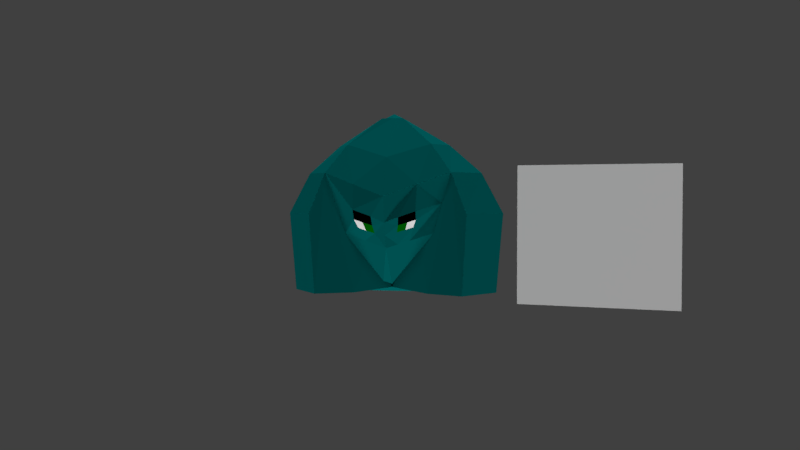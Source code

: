 # Source: mayaheadeyes.blend  (saved by Blender 2.78.0; exported with 4.5.12 LTS)
import bpy
from mathutils import Matrix  # noqa: F401  (used for matrix-valued properties, if any)

bpy.ops.wm.read_factory_settings(use_empty=True)
scene = bpy.context.scene
scene.name = 'Scene'

# ---- collections
col_collection_1 = bpy.data.collections.new('Collection 1'); scene.collection.children.link(col_collection_1)

# ---- materials (node trees are filled in below, after node groups)
mat_maya = bpy.data.materials.new('maya')
mat_maya.alpha_threshold = 0.0
mat_maya.use_transparent_shadow = False
mat_maya.roughness = 0.5
mat_material_002 = bpy.data.materials.new('Material.002')
mat_material_002.alpha_threshold = 0.0
mat_material_002.use_transparent_shadow = False
mat_material_002.diffuse_color = (0.0, 0.0985, 0.0985, 1.0)
mat_material_002.roughness = 0.5
mat_material_003 = bpy.data.materials.new('Material.003')
mat_material_003.alpha_threshold = 0.0
mat_material_003.use_transparent_shadow = False
mat_material_003.diffuse_color = (0.0, 0.0, 0.0, 1.0)
mat_material_003.roughness = 0.5
mat_material_003.specular_intensity = 0.0
mat_material_004 = bpy.data.materials.new('Material.004')
mat_material_004.alpha_threshold = 0.0
mat_material_004.use_transparent_shadow = False
mat_material_004.diffuse_color = (0.0, 0.1107, 0.001202, 1.0)
mat_material_004.roughness = 0.5
mat_material_004.specular_intensity = 0.0
mat_material_005 = bpy.data.materials.new('Material.005')
mat_material_005.alpha_threshold = 0.0
mat_material_005.use_transparent_shadow = False
mat_material_005.roughness = 0.5
mat_material_005.specular_intensity = 0.0

# ---- material node trees

# ---- world
world_world = bpy.data.worlds.new('World'); scene.world = world_world
world_world.color = (0.05088, 0.05088, 0.05088)
world_world.use_sun_shadow = False
world_world.sun_shadow_jitter_overblur = 0.0
world_world.cycles.sampling_method = 'MANUAL'

# ---- cameras
cam_camera = bpy.data.cameras.new('Camera')
cam_camera.clip_end = 100.0
cam_camera.lens = 35.0
cam_camera.sensor_width = 32.0
cam_camera.sensor_height = 18.0
cam_camera.ortho_scale = 7.314
cam_camera.dof.focus_distance = 0.0
cam_camera.dof.aperture_fstop = 128.0

# ---- lights
light_lamp_007 = bpy.data.lights.new('Lamp.007', 'SUN')
light_lamp_007.transmission_factor = 0.0
light_lamp_007.cutoff_distance = 30.0
light_lamp_007.angle = 0.1993
light_lamp_007.energy = 1.0
light_lamp_007.shadow_buffer_clip_start = 1.001
light_lamp_007.shadow_soft_size = 0.1
light_lamp_007.shadow_cascade_max_distance = 1000.0
light_lamp_006 = bpy.data.lights.new('Lamp.006', 'SUN')
light_lamp_006.transmission_factor = 0.0
light_lamp_006.cutoff_distance = 30.0
light_lamp_006.angle = 0.1993
light_lamp_006.energy = 1.0
light_lamp_006.shadow_buffer_clip_start = 1.001
light_lamp_006.shadow_soft_size = 0.1
light_lamp_006.shadow_cascade_max_distance = 1000.0
light_lamp_005 = bpy.data.lights.new('Lamp.005', 'SUN')
light_lamp_005.transmission_factor = 0.0
light_lamp_005.cutoff_distance = 30.0
light_lamp_005.angle = 0.1993
light_lamp_005.energy = 1.0
light_lamp_005.shadow_buffer_clip_start = 1.001
light_lamp_005.shadow_soft_size = 0.1
light_lamp_005.shadow_cascade_max_distance = 1000.0
light_lamp_004 = bpy.data.lights.new('Lamp.004', 'SUN')
light_lamp_004.transmission_factor = 0.0
light_lamp_004.cutoff_distance = 30.0
light_lamp_004.angle = 0.1993
light_lamp_004.energy = 1.0
light_lamp_004.shadow_buffer_clip_start = 1.001
light_lamp_004.shadow_soft_size = 0.1
light_lamp_004.shadow_cascade_max_distance = 1000.0
light_lamp_003 = bpy.data.lights.new('Lamp.003', 'SUN')
light_lamp_003.transmission_factor = 0.0
light_lamp_003.cutoff_distance = 30.0
light_lamp_003.angle = 0.1993
light_lamp_003.energy = 1.0
light_lamp_003.shadow_buffer_clip_start = 1.001
light_lamp_003.shadow_soft_size = 0.1
light_lamp_003.shadow_cascade_max_distance = 1000.0
light_lamp_002 = bpy.data.lights.new('Lamp.002', 'SUN')
light_lamp_002.transmission_factor = 0.0
light_lamp_002.cutoff_distance = 30.0
light_lamp_002.angle = 0.1993
light_lamp_002.energy = 1.0
light_lamp_002.shadow_buffer_clip_start = 1.001
light_lamp_002.shadow_soft_size = 0.1
light_lamp_002.shadow_cascade_max_distance = 1000.0
light_lamp_001 = bpy.data.lights.new('Lamp.001', 'SUN')
light_lamp_001.transmission_factor = 0.0
light_lamp_001.cutoff_distance = 30.0
light_lamp_001.angle = 0.1993
light_lamp_001.energy = 1.0
light_lamp_001.shadow_buffer_clip_start = 1.001
light_lamp_001.shadow_soft_size = 0.1
light_lamp_001.shadow_cascade_max_distance = 1000.0
light_lamp = bpy.data.lights.new('Lamp', 'SUN')
light_lamp.transmission_factor = 0.0
light_lamp.cutoff_distance = 30.0
light_lamp.angle = 0.1993
light_lamp.energy = 1.0
light_lamp.shadow_buffer_clip_start = 1.001
light_lamp.shadow_soft_size = 0.1
light_lamp.shadow_cascade_max_distance = 1000.0

# ---- meshes
me_maya = bpy.data.meshes.new('maya')
me_maya.from_pydata([(-0.5669, -0.5, 0.0), (0.5669, -0.5, 0.0), (-0.5669, 0.5, 0.0), (0.5669, 0.5, 0.0)], [], [(0, 1, 3, 2)])
_uv = me_maya.uv_layers.new(name='UVMap')
_uv.uv.foreach_set('vector', [0.0, 0.0, 1.0, 0.0, 1.0, 1.0, 0.0, 1.0])
me_maya.materials.append(mat_maya)
me_maya.use_remesh_preserve_volume = False
me_maya.use_remesh_preserve_attributes = False
me_maya.use_mirror_vertex_groups = False
me_maya.update()
me_cube = bpy.data.meshes.new('Cube')
me_cube.from_pydata([(0.2257, 0.2257, 2.688), (0.2257, -0.2257, 2.688), (-0.2257, 0.2257, 2.688), (-0.2257, -0.2257, 2.688), (1.347, -0.8568, 1.5), (0.2151, -0.2151, -0.9829), (-1.347, -0.8568, 1.5), (-0.2151, -0.2151, -0.9829), (1.347, 0.8568, 1.5), (0.2151, 0.2151, -1.0), (-1.347, 0.8568, 1.5), (-0.2151, 0.2151, -1.0), (0.0, -0.2257, 2.688), (-8.102e-08, -1.337, 1.0), (0.0, -0.2151, -0.9829), (8.471e-08, 1.421, 1.0), (5.216e-08, 1.408, -1.0), (0.0, 0.2257, 2.688), (-0.2257, 0.0, 2.688), (-1.915, 1.041e-07, 1.5), (-0.2151, 0.0, -0.9829), (1.915, -1.02e-07, 1.5), (0.2151, 0.0, -0.9829), (0.2257, 0.0, 2.688), (0.0, 0.0, 2.799), (0.0, 0.0, -1.071), (1.681, -0.9317, 0.629), (-1.681, -0.9317, 0.629), (1.675, 1.0, 0.629), (-1.675, 1.0, 0.629), (-2.38, 1.266e-07, 0.629), (2.38, -1.266e-07, 0.629), (1.579, -0.8713, -1.083), (-1.579, -0.8713, -1.083), (1.574, 0.9396, -1.083), (-1.574, 0.9396, -1.083), (-2.237, 1.19e-07, -1.083), (2.237, -1.19e-07, -1.083), (-0.9456, -0.6486, 0.2155), (0.9456, -0.6486, 0.2155), (0.9456, 0.6486, 0.2155), (-0.9456, 0.6486, 0.2155), (7.539e-08, 1.496, -0.08716), (-4.927e-08, -0.9902, -0.08716), (1.289, -6.442e-08, 0.2155), (-1.289, 6.031e-08, 0.2155), (-0.899, -0.6186, 2.103), (-0.899, 0.6186, 2.103), (0.899, 0.6186, 2.103), (0.899, -0.6186, 2.103), (-5.054e-08, -0.9412, 1.817), (4.628e-08, 0.9412, 1.817), (1.223, -5.832e-08, 2.103), (-1.223, 5.948e-08, 2.103), (-0.6737, -1.139, 1.25), (0.6737, -1.139, 1.25), (-1.146, -0.7527, 0.8579), (1.146, -0.7527, 0.8579), (-6.699e-08, -1.206, 0.4564), (0.4728, -0.8194, 0.06419), (-0.4728, -0.8194, 0.06419), (0.6514, -1.177, 0.6906), (-0.673, -1.166, 0.7183), (-5.813e-08, -1.098, 0.1846), (0.2364, -0.9048, -0.01149), (-0.2364, -0.9048, -0.01149), (0.2979, -1.219, 0.5674), (0.5764, -0.9951, 0.3517), (-0.2814, -1.219, 0.5841), (-0.5899, -0.9827, 0.3339), (-0.2234, -1.063, 0.2257), (0.2456, -1.063, 0.2508), (-0.4772, -1.193, 0.6512), (0.4747, -1.198, 0.629), (0.647, -1.086, 0.5132), (-0.6681, -1.075, 0.5173), (-0.4149, -1.023, 0.2798), (-0.2607, -1.141, 0.3916), (0.4185, -1.029, 0.3013), (0.2792, -1.14, 0.3971), (0.4714, -1.113, 0.4552), (-0.4735, -1.108, 0.4544), (-9.058e-08, -0.2846, -0.967), (-0.803, -0.4827, -1.083), (0.803, -0.4827, -1.083)], [], [(53, 46, 3, 18), (25, 14, 7, 20), (45, 19, 10, 41), (62, 54, 6, 56), (44, 21, 4, 57, 39), (24, 17, 2, 18), (51, 47, 2, 17), (50, 49, 1, 12), (52, 48, 0, 23), (46, 50, 12, 3), (48, 51, 17, 0), (23, 0, 17, 24), (61, 55, 13, 58, 66, 73), (22, 5, 14, 25), (1, 23, 24, 12), (49, 52, 23, 1), (12, 24, 18, 3), (40, 8, 21, 44), (38, 56, 6, 19, 45), (47, 53, 18, 2), (19, 10, 29, 30), (21, 8, 28, 31), (19, 6, 27, 30), (21, 4, 26, 31), (30, 27, 33, 36), (30, 29, 35, 36), (31, 28, 34, 37), (31, 26, 32, 37), (32, 4, 21, 37), (34, 8, 21, 37), (28, 8, 34), (33, 6, 19, 36), (35, 10, 19, 36), (29, 10, 35), (27, 6, 33), (26, 4, 32), (7, 38, 45, 20), (9, 40, 44, 22), (5, 39, 59, 64, 43, 14), (11, 41, 42, 16), (16, 42, 40, 9), (22, 44, 39, 5), (14, 43, 65, 60, 38, 7), (20, 45, 41, 11), (10, 19, 53, 47), (4, 21, 52, 49), (8, 15, 51, 48), (6, 54, 13, 50, 46), (21, 8, 48, 52), (13, 55, 4, 49, 50), (15, 10, 47, 51), (19, 6, 46, 53), (16, 35, 29, 42), (34, 16, 42, 28), (8, 28, 42, 15), (29, 10, 15, 42), (71, 79, 66, 58, 63), (39, 57, 61, 74, 67, 59), (57, 4, 55, 61), (60, 69, 75, 62, 56, 38), (81, 72, 62, 75), (58, 13, 54, 62, 72, 68), (65, 70, 76, 69, 60), (43, 63, 70, 65), (63, 58, 68, 77, 70), (64, 71, 63, 43), (59, 67, 78, 71, 64), (80, 73, 66, 79), (78, 80, 79, 71), (67, 74, 80, 78), (74, 61, 73, 80), (76, 81, 75, 69), (70, 77, 81, 76), (77, 68, 72, 81), (33, 36, 35, 16, 34, 37, 32, 84, 82, 83), (84, 32, 4), (83, 33, 6), (83, 82, 6), (84, 4, 82), (25, 20, 11, 16, 9, 22)])
me_cube.polygons.foreach_set('material_index', [0, 0, 0, 0, 0, 0, 0, 0, 0, 0, 0, 0, 0, 0, 0, 0, 0, 0, 0, 0, 0, 0, 0, 0, 0, 0, 0, 0, 0, 0, 0, 0, 0, 0, 0, 0, 0, 0, 0, 0, 0, 0, 0, 0, 0, 0, 0, 0, 0, 0, 0, 0, 0, 0, 0, 0, 0, 0, 0, 0, 1, 0, 0, 0, 0, 0, 0, 1, 2, 3, 1, 3, 2, 1, 0, 0, 0, 0, 0, 0])
_uv = me_cube.uv_layers.new(name='UVMap')
_uv.uv.foreach_set('vector', [0.1694, 0.4625, 0.205, 0.408, 0.2621, 0.4485, 0.261, 0.4652, 0.2792, 0.136, 0.2792, 0.1513, 0.2666, 0.1528, 0.2623, 0.138, 0.1517, 0.1927, 0.04074, 0.2819, 0.0001821, 0.1703, 0.1365, 0.1301, 0.225, 0.2739, 0.21, 0.3238, 0.1409, 0.3489, 0.1709, 0.2876, 0.4066, 0.1927, 0.5176, 0.2819, 0.4175, 0.3489, 0.3875, 0.2876, 0.3575, 0.2264, 0.2792, 0.4654, 0.2792, 0.4846, 0.2614, 0.4821, 0.261, 0.4652, 0.2792, 0.5756, 0.2005, 0.5211, 0.2614, 0.4821, 0.2792, 0.4846, 0.2792, 0.3681, 0.3534, 0.408, 0.2963, 0.4485, 0.2792, 0.4468, 0.389, 0.4625, 0.3578, 0.5211, 0.2969, 0.4821, 0.2974, 0.4652, 0.205, 0.408, 0.2792, 0.3681, 0.2792, 0.4468, 0.2621, 0.4485, 0.3578, 0.5211, 0.2792, 0.5756, 0.2792, 0.4846, 0.2969, 0.4821, 0.2974, 0.4652, 0.2969, 0.4821, 0.2792, 0.4846, 0.2792, 0.4654, 0.3333, 0.2739, 0.3483, 0.3238, 0.2792, 0.2986, 0.2792, 0.2602, 0.3063, 0.2671, 0.3198, 0.2705, 0.2961, 0.138, 0.2917, 0.1528, 0.2792, 0.1513, 0.2792, 0.136, 0.2963, 0.4485, 0.2974, 0.4652, 0.2792, 0.4654, 0.2792, 0.4468, 0.3534, 0.408, 0.389, 0.4625, 0.2974, 0.4652, 0.2963, 0.4485, 0.2792, 0.4468, 0.2792, 0.4654, 0.261, 0.4652, 0.2621, 0.4485, 0.4219, 0.1301, 0.5582, 0.1703, 0.5176, 0.2819, 0.4066, 0.1927, 0.2009, 0.2264, 0.1709, 0.2876, 0.1409, 0.3489, 0.04074, 0.2819, 0.1517, 0.1927, 0.2005, 0.5211, 0.1694, 0.4625, 0.261, 0.4652, 0.2614, 0.4821, 0.09635, 0.8923, 0.0001821, 0.761, 0.126, 0.681, 0.1952, 0.8199, 0.9113, 0.1629, 0.9113, 0.0001821, 0.7625, 0.009908, 0.7888, 0.1629, 0.09635, 0.8923, 0.2158, 0.9832, 0.2411, 0.893, 0.1952, 0.8199, 0.9113, 0.1629, 0.8687, 0.3068, 0.795, 0.249, 0.7888, 0.1629, 0.1952, 0.8199, 0.2411, 0.893, 0.2892, 0.8487, 0.3049, 0.788, 0.1952, 0.8199, 0.126, 0.681, 0.3788, 0.681, 0.3049, 0.788, 0.7888, 0.1629, 0.7625, 0.009908, 0.5585, 0.1593, 0.6815, 0.2019, 0.7888, 0.1629, 0.795, 0.249, 0.73, 0.2417, 0.6815, 0.2019, 0.73, 0.2417, 0.8687, 0.3068, 0.766, 0.4026, 0.6815, 0.2019, 0.5585, 0.1593, 0.6545, 0.443, 0.766, 0.4026, 0.6815, 0.2019, 0.5911, 0.3547, 0.6545, 0.443, 0.5585, 0.1593, 0.2892, 0.8487, 0.2158, 0.9832, 0.3552, 0.9998, 0.3049, 0.788, 0.3788, 0.681, 0.4691, 0.9665, 0.3552, 0.9998, 0.3049, 0.788, 0.468, 0.8578, 0.4691, 0.9665, 0.3788, 0.681, 0.2411, 0.893, 0.2158, 0.9832, 0.2892, 0.8487, 0.795, 0.249, 0.8687, 0.3068, 0.73, 0.2417, 0.2666, 0.1528, 0.2009, 0.2264, 0.1517, 0.1927, 0.2623, 0.138, 0.3004, 0.1217, 0.4219, 0.1301, 0.4066, 0.1927, 0.2961, 0.138, 0.2917, 0.1528, 0.3575, 0.2264, 0.3183, 0.2241, 0.2988, 0.223, 0.2792, 0.2219, 0.2792, 0.1513, 0.258, 0.1217, 0.1365, 0.1301, 0.1872, 0.03171, 0.2792, 0.1128, 0.2792, 0.1128, 0.3711, 0.03171, 0.4219, 0.1301, 0.3004, 0.1217, 0.2961, 0.138, 0.4066, 0.1927, 0.3575, 0.2264, 0.2917, 0.1528, 0.2792, 0.1513, 0.2792, 0.2219, 0.2596, 0.223, 0.24, 0.2241, 0.2009, 0.2264, 0.2666, 0.1528, 0.2623, 0.138, 0.1517, 0.1927, 0.1365, 0.1301, 0.258, 0.1217, 0.1283, 0.5722, 0.06772, 0.4567, 0.1694, 0.4625, 0.2005, 0.5211, 0.4175, 0.3489, 0.4906, 0.4567, 0.389, 0.4625, 0.3534, 0.408, 0.4301, 0.5722, 0.2792, 0.6806, 0.2792, 0.5756, 0.3578, 0.5211, 0.1409, 0.3489, 0.21, 0.3238, 0.2792, 0.2986, 0.2792, 0.3681, 0.205, 0.408, 0.4906, 0.4567, 0.4301, 0.5722, 0.3578, 0.5211, 0.389, 0.4625, 0.2792, 0.2986, 0.3483, 0.3238, 0.4175, 0.3489, 0.3534, 0.408, 0.2792, 0.3681, 0.2792, 0.6806, 0.1283, 0.5722, 0.2005, 0.5211, 0.2792, 0.5756, 0.06772, 0.4567, 0.1409, 0.3489, 0.205, 0.408, 0.1694, 0.4625, 0.5585, 0.4434, 0.7202, 0.4434, 0.7472, 0.6011, 0.5847, 0.5519, 0.749, 0.4692, 0.9086, 0.4434, 0.9002, 0.5547, 0.7476, 0.6292, 0.9113, 0.0001821, 0.7625, 0.009908, 0.9002, 0.5547, 0.2792, 0.6806, 0.126, 0.681, 0.0001821, 0.761, 0.2792, 0.6806, 0.9002, 0.5547, 0.3025, 0.245, 0.3044, 0.2561, 0.3063, 0.2671, 0.2792, 0.2602, 0.2792, 0.2411, 0.3575, 0.2264, 0.3875, 0.2876, 0.3333, 0.2739, 0.3296, 0.2615, 0.3258, 0.249, 0.3183, 0.2241, 0.3875, 0.2876, 0.4175, 0.3489, 0.3483, 0.3238, 0.3333, 0.2739, 0.24, 0.2241, 0.2325, 0.249, 0.2288, 0.2615, 0.225, 0.2739, 0.1709, 0.2876, 0.2009, 0.2264, 0.2414, 0.2588, 0.2386, 0.2705, 0.225, 0.2739, 0.2288, 0.2615, 0.2792, 0.2602, 0.2792, 0.2986, 0.21, 0.3238, 0.225, 0.2739, 0.2386, 0.2705, 0.2521, 0.2671, 0.2596, 0.223, 0.2558, 0.245, 0.2442, 0.247, 0.2325, 0.249, 0.24, 0.2241, 0.2792, 0.2219, 0.2792, 0.2411, 0.2558, 0.245, 0.2596, 0.223, 0.2792, 0.2411, 0.2792, 0.2602, 0.2521, 0.2671, 0.254, 0.2561, 0.2558, 0.245, 0.2988, 0.223, 0.3025, 0.245, 0.2792, 0.2411, 0.2792, 0.2219, 0.3183, 0.2241, 0.3258, 0.249, 0.3142, 0.247, 0.3025, 0.245, 0.2988, 0.223, 0.317, 0.2588, 0.3198, 0.2705, 0.3063, 0.2671, 0.3044, 0.2561, 0.3142, 0.247, 0.317, 0.2588, 0.3044, 0.2561, 0.3025, 0.245, 0.3258, 0.249, 0.3296, 0.2615, 0.317, 0.2588, 0.3142, 0.247, 0.3296, 0.2615, 0.3333, 0.2739, 0.3198, 0.2705, 0.317, 0.2588, 0.2442, 0.247, 0.2414, 0.2588, 0.2288, 0.2615, 0.2325, 0.249, 0.2558, 0.245, 0.254, 0.2561, 0.2414, 0.2588, 0.2442, 0.247, 0.254, 0.2561, 0.2521, 0.2671, 0.2386, 0.2705, 0.2414, 0.2588, 0.0, 0.0, 0.0, 0.0, 0.0, 0.0, 0.0, 0.0, 0.0, 0.0, 0.0, 0.0, 0.0, 0.0, 0.0, 0.0, 0.0, 0.0, 0.0, 0.0, 0.0, 0.0, 0.0, 0.0, 0.8687, 0.3068, 0.0, 0.0, 0.0, 0.0, 0.2158, 0.9832, 0.0, 0.0, 0.0, 0.0, 0.2158, 0.9832, 0.0, 0.0, 0.8687, 0.3068, 0.0, 0.0, 0.2792, 0.136, 0.2623, 0.138, 0.258, 0.1217, 0.2792, 0.1128, 0.3004, 0.1217, 0.2961, 0.138])
me_cube.materials.append(mat_material_002)
me_cube.materials.append(mat_material_003)
me_cube.materials.append(mat_material_004)
me_cube.materials.append(mat_material_005)
me_cube.materials.append(mat_material_002)
me_cube.use_remesh_preserve_volume = False
me_cube.use_remesh_preserve_attributes = False
me_cube.use_mirror_vertex_groups = False
me_cube.use_paint_bone_selection = False
me_cube.use_paint_mask = True
me_cube.update()

# ---- objects
ob_lamp_007 = bpy.data.objects.new('Lamp.007', light_lamp_007)
ob_lamp_006 = bpy.data.objects.new('Lamp.006', light_lamp_006)
ob_lamp_005 = bpy.data.objects.new('Lamp.005', light_lamp_005)
ob_lamp_004 = bpy.data.objects.new('Lamp.004', light_lamp_004)
ob_lamp_003 = bpy.data.objects.new('Lamp.003', light_lamp_003)
ob_lamp_002 = bpy.data.objects.new('Lamp.002', light_lamp_002)
ob_lamp_001 = bpy.data.objects.new('Lamp.001', light_lamp_001)
ob_maya = bpy.data.objects.new('maya', me_maya)
ob_cube = bpy.data.objects.new('Cube', me_cube)
ob_lamp = bpy.data.objects.new('Lamp', light_lamp)
ob_camera = bpy.data.objects.new('Camera', cam_camera)

# ---- transforms, parenting, visibility, modifiers, constraints
ob_lamp_007.location = (-0.2032, 1.146, -1.458)
ob_lamp_007.rotation_euler = (3.163, -0.1113, 6.0)
ob_lamp_007.lock_rotations_4d = False
ob_lamp_007.empty_display_type = 'ARROWS'
ob_lamp_007.color = (0.0, 0.0, 0.0, 0.0)
ob_lamp_007.lineart.crease_threshold = 0.0
ob_lamp_006.location = (-0.2032, -0.7586, -1.458)
ob_lamp_006.rotation_euler = (3.163, -0.1113, 6.0)
ob_lamp_006.lock_rotations_4d = False
ob_lamp_006.empty_display_type = 'ARROWS'
ob_lamp_006.color = (0.0, 0.0, 0.0, 0.0)
ob_lamp_006.lineart.crease_threshold = 0.0
ob_lamp_005.location = (-0.153, -4.006, -13.94)
ob_lamp_005.rotation_euler = (-0.6404, 3.309, 3.112)
ob_lamp_005.lock_rotations_4d = False
ob_lamp_005.empty_display_type = 'ARROWS'
ob_lamp_005.color = (0.0, 0.0, 0.0, 0.0)
ob_lamp_005.lineart.crease_threshold = 0.0
ob_lamp_004.location = (-0.4457, 4.745, -14.34)
ob_lamp_004.rotation_euler = (3.754, 0.07028, 5.987)
ob_lamp_004.lock_rotations_4d = False
ob_lamp_004.empty_display_type = 'ARROWS'
ob_lamp_004.color = (0.0, 0.0, 0.0, 0.0)
ob_lamp_004.lineart.crease_threshold = 0.0
ob_lamp_003.location = (-0.1328, 4.745, 5.87)
ob_lamp_003.rotation_euler = (0.5812, -0.1705, 3.441)
ob_lamp_003.lock_rotations_4d = False
ob_lamp_003.empty_display_type = 'ARROWS'
ob_lamp_003.color = (0.0, 0.0, 0.0, 0.0)
ob_lamp_003.lineart.crease_threshold = 0.0
ob_lamp_002.location = (-0.4658, -4.006, 5.503)
ob_lamp_002.rotation_euler = (-0.6435, 0.0631, 3.171)
ob_lamp_002.lock_rotations_4d = False
ob_lamp_002.empty_display_type = 'ARROWS'
ob_lamp_002.color = (0.0, 0.0, 0.0, 0.0)
ob_lamp_002.lineart.crease_threshold = 0.0
ob_lamp_001.location = (-4.675, 0.5363, 5.503)
ob_lamp_001.rotation_euler = (-0.6435, 0.0631, 1.6)
ob_lamp_001.lock_rotations_4d = False
ob_lamp_001.empty_display_type = 'ARROWS'
ob_lamp_001.color = (0.0, 0.0, 0.0, 0.0)
ob_lamp_001.lineart.crease_threshold = 0.0
ob_maya.location = (-3.62, 4.532, 0.0)
ob_maya.rotation_euler = (1.571, 0.0, 1.378)
ob_maya.scale = (3.609, 3.609, 3.609)
ob_maya.lineart.crease_threshold = 0.0
ob_cube.location = (0.0, 0.0, 0.0)
ob_cube.rotation_euler = (0.0, -0.0, 1.571)
ob_cube.lock_rotations_4d = False
ob_cube.empty_display_type = 'ARROWS'
ob_cube.lineart.crease_threshold = 0.0
ob_lamp.location = (4.076, 0.2034, 5.87)
ob_lamp.rotation_euler = (0.5812, -0.1705, 1.87)
ob_lamp.lock_rotations_4d = False
ob_lamp.empty_display_type = 'ARROWS'
ob_lamp.color = (0.0, 0.0, 0.0, 0.0)
ob_lamp.lineart.crease_threshold = 0.0
ob_camera.location = (18.92, 3.417, 0.9794)
ob_camera.rotation_euler = (1.539, -2.179e-07, 1.743)
ob_camera.lock_rotations_4d = False
ob_camera.empty_display_type = 'ARROWS'
ob_camera.color = (0.0, 0.0, 0.0, 0.0)
ob_camera.display_type = 'WIRE'
ob_camera.lineart.crease_threshold = 0.0

# ---- collection membership
col_collection_1.objects.link(ob_lamp_007)
col_collection_1.objects.link(ob_lamp_006)
col_collection_1.objects.link(ob_lamp_005)
col_collection_1.objects.link(ob_lamp_004)
col_collection_1.objects.link(ob_lamp_003)
col_collection_1.objects.link(ob_lamp_002)
col_collection_1.objects.link(ob_lamp_001)
col_collection_1.objects.link(ob_maya)
col_collection_1.objects.link(ob_cube)
col_collection_1.objects.link(ob_lamp)
col_collection_1.objects.link(ob_camera)

# ---- scene / render settings (as saved in the file)
scene.camera = ob_camera
scene.frame_start = 1; scene.frame_end = 250; scene.frame_set(0)
scene.render.engine = 'BLENDER_EEVEE_NEXT'
scene.render.resolution_percentage = 50
scene.render.dither_intensity = 0.0
scene.cycles.use_denoising = False
scene.cycles.samples = 128
scene.cycles.sampling_pattern = 'TABULATED_SOBOL'
scene.cycles.light_sampling_threshold = 0.0
scene.cycles.use_adaptive_sampling = False
scene.cycles.use_light_tree = False
scene.cycles.blur_glossy = 0.0
scene.cycles.sample_clamp_indirect = 0.0
scene.view_settings.view_transform = 'Standard'
bpy.context.view_layer.update()
